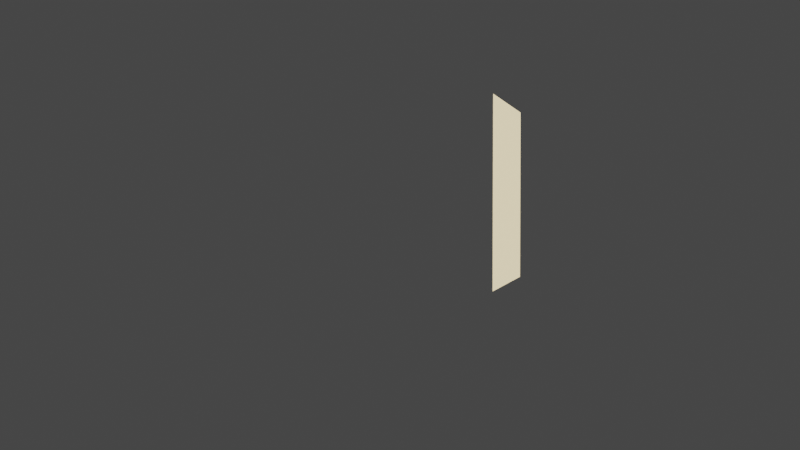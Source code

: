 # Source: Ambientazione.blend  (saved by Blender 3.6.13; exported with 4.5.12 LTS)
import bpy
from mathutils import Matrix  # noqa: F401  (used for matrix-valued properties, if any)

bpy.ops.wm.read_factory_settings(use_empty=True)
scene = bpy.context.scene
scene.name = 'Scene'

# ---- collections
col_collection = bpy.data.collections.new('Collection'); scene.collection.children.link(col_collection)
col_luci = bpy.data.collections.new('Luci'); scene.collection.children.link(col_luci)
col_palazzo_completo = bpy.data.collections.new('Palazzo completo')  # instanced only; not linked into the scene
col_casa = bpy.data.collections.new('Casa')  # instanced only; not linked into the scene
col_casa_1 = bpy.data.collections.new('Casa')  # instanced only; not linked into the scene
col_casa_2 = bpy.data.collections.new('Casa')  # instanced only; not linked into the scene
col_casa_3 = bpy.data.collections.new('Casa')  # instanced only; not linked into the scene
col_casa_4 = bpy.data.collections.new('Casa')  # instanced only; not linked into the scene
col_casa_5 = bpy.data.collections.new('Casa')  # instanced only; not linked into the scene

# ---- world
world_world = bpy.data.worlds.new('World'); scene.world = world_world
world_world.use_nodes = True; world_world.node_tree.nodes.clear()
_N = world_world.node_tree.nodes; _L = world_world.node_tree.links
n0 = _N.new('ShaderNodeOutputWorld'); n0.name = 'World Output'; n0.location = (300, 300)
n1 = _N.new('ShaderNodeBackground'); n1.name = 'Background'; n1.location = (10, 300)
n1.inputs[0].default_value = (0.05088, 0.05088, 0.05088, 1.0)
_L.new(n1.outputs[0], n0.inputs[0])
n0.is_active_output = True
world_world.color = (0.05088, 0.05088, 0.05088)
world_world.use_sun_shadow = False
world_world.sun_shadow_jitter_overblur = 0.0

# ---- cameras
cam_camera = bpy.data.cameras.new('Camera')
cam_camera.clip_end = 100.0
cam_camera.lens = 25.0
cam_camera.ortho_scale = 7.314

# ---- lights
light_light = bpy.data.lights.new('Light', 'SUN')
light_light.color = (0.855, 0.6939, 0.4072)
light_light.transmission_factor = 0.0
light_light.angle = 0.1993
light_light.energy = 5.0
light_light.shadow_soft_size = 0.1
light_light.shadow_cascade_max_distance = 1000.0
light_point = bpy.data.lights.new('Point', 'AREA')
light_point.color = (0.855, 0.6939, 0.4072)
light_point.transmission_factor = 0.0
light_point.use_shadow = False
light_point.energy = 10.21
light_point.shadow_maximum_resolution = 0.006
light_point.use_absolute_resolution = True

# ---- meshes
me_plane = bpy.data.meshes.new('Plane')
me_plane.from_pydata([(-2.805, -1.073, 0.4716), (1.0, -1.0, 0.0), (-2.805, 4.975, 0.4716), (1.0, 5.048, -1.769e-07)], [], [(0, 1, 3, 2)])
_uv = me_plane.uv_layers.new(name='UVMap')
_uv.uv.foreach_set('vector', [0.0, 0.0, 1.0, 0.0, 1.0, 1.0, 0.0, 1.0])
me_plane.update()

# ---- objects
ob_camera = bpy.data.objects.new('Camera', cam_camera)
ob_ref_frame = bpy.data.objects.new('Ref frame', None)
ob_palazzo_completo = bpy.data.objects.new('Palazzo completo', None)
ob_casa = bpy.data.objects.new('Casa', None)
ob_casa_001 = bpy.data.objects.new('Casa.001', None)
ob_casa_002 = bpy.data.objects.new('Casa.002', None)
ob_casa_004 = bpy.data.objects.new('Casa.004', None)
ob_sole = bpy.data.objects.new('Sole', light_light)
ob_per_palazzo = bpy.data.objects.new('Per palazzo', light_point)
ob_per_palazzo_001 = bpy.data.objects.new('Per palazzo.001', light_point)
ob_casa_003 = bpy.data.objects.new('Casa.003', None)
ob_per_palazzo_002 = bpy.data.objects.new('Per palazzo.002', light_point)
ob_casa_005 = bpy.data.objects.new('Casa.005', None)
ob_plane = bpy.data.objects.new('Plane', me_plane)
ob_per_palazzo_003 = bpy.data.objects.new('Per palazzo.003', light_point)

# ---- transforms, parenting, visibility, modifiers, constraints
ob_camera.location = (-3.207e-15, 1.441, 2.236)
ob_camera.rotation_euler = (1.555, -3.796e-17, 2.227e-16)
ob_camera.lock_rotations_4d = False
ob_camera.empty_display_type = 'ARROWS'
ob_camera.color = (0.0, 0.0, 0.0, 0.0)
ob_camera.display_type = 'WIRE'
ob_camera.lineart.crease_threshold = 0.0
ob_ref_frame.location = (0.0, 0.0, 0.0)
ob_ref_frame.rotation_euler = (1.109, 0.01327, 1.148)
ob_ref_frame.empty_display_type = 'IMAGE'
ob_ref_frame.empty_display_size = 5.0
ob_ref_frame.use_empty_image_alpha = True
ob_ref_frame.color = (1.0, 1.0, 1.0, 0.3212)
ob_ref_frame.hide_render = True
_c = ob_ref_frame.constraints.new('LIMIT_LOCATION'); _c.name = 'Limit Location'
_c.owner_space = 'CUSTOM'
_c.space_object = ob_camera
_c.use_min_x = True
_c.use_min_y = True
_c.use_min_z = True
_c.use_max_x = True
_c.use_max_y = True
_c.use_max_z = True
_c.min_z = -0.6
_c.max_z = -3.45
_c = ob_ref_frame.constraints.new('COPY_ROTATION'); _c.name = 'Copy Rotation'
_c.active = False
_c.target = ob_camera
ob_palazzo_completo.location = (5.044, 16.04, 0.0)
ob_palazzo_completo.rotation_euler = (0.0, -0.0, 1.592)
ob_palazzo_completo.instance_type = 'COLLECTION'
ob_casa.location = (-3.3, 17.44, 0.0)
ob_casa.rotation_euler = (0.0, -0.0, 0.6325)
ob_casa.scale = (0.4826, 0.4826, 0.4826)
ob_casa.instance_type = 'COLLECTION'
ob_casa_001.location = (-5.41, 15.0, 0.0)
ob_casa_001.rotation_euler = (0.0, -0.0, 1.087)
ob_casa_001.scale = (0.4826, 0.4826, 0.4826)
ob_casa_001.instance_type = 'COLLECTION'
_c = ob_casa_001.constraints.new('COPY_ROTATION'); _c.name = 'Copy Rotation'
_c.active = False
_c = ob_casa_001.constraints.new('TRANSFORM'); _c.name = 'Transformation'
_c.map_from = 'ROTATION'
ob_casa_002.location = (-6.272, 11.87, 0.0)
ob_casa_002.rotation_euler = (0.0, -0.0, 1.528)
ob_casa_002.scale = (0.4826, 0.4826, 0.4826)
ob_casa_002.instance_type = 'COLLECTION'
ob_casa_004.location = (-5.869, 8.749, 0.0)
ob_casa_004.rotation_euler = (0.0, -0.0, 1.862)
ob_casa_004.scale = (0.4826, 0.4826, 0.4826)
ob_casa_004.instance_type = 'COLLECTION'
ob_sole.location = (4.076, 1.005, 5.904)
ob_sole.rotation_euler = (-1.054, -1.153, 3.845)
ob_sole.lock_rotations_4d = False
ob_sole.empty_display_type = 'ARROWS'
ob_sole.color = (0.0, 0.0, 0.0, 0.0)
ob_sole.lineart.crease_threshold = 0.0
ob_per_palazzo.location = (3.646, 14.11, 1.647)
ob_per_palazzo.rotation_euler = (0.7833, -1.571, 0.0)
ob_per_palazzo.scale = (31.88, 31.88, 31.88)
ob_per_palazzo_001.location = (0.6956, 16.08, 1.028)
ob_per_palazzo_001.rotation_euler = (2.49, -1.571, 0.0)
ob_per_palazzo_001.scale = (9.072, 9.072, 9.072)
ob_casa_003.location = (7.884, 10.67, -7.272e-06)
ob_casa_003.rotation_euler = (0.0, -0.0, -1.309)
ob_casa_003.scale = (0.4826, 0.4826, 0.4826)
ob_casa_003.instance_type = 'COLLECTION'
ob_per_palazzo_002.location = (5.215, 9.707, 1.647)
ob_per_palazzo_002.rotation_euler = (0.2357, -1.571, 0.0)
ob_per_palazzo_002.scale = (14.3, 16.12, 16.12)
ob_casa_005.location = (1.904, 22.18, -7.272e-06)
ob_casa_005.rotation_euler = (0.0, -0.0, 0.1064)
ob_casa_005.scale = (0.4826, 0.4826, 0.4826)
ob_casa_005.instance_type = 'COLLECTION'
ob_plane.location = (3.909, 21.08, 1.0)
ob_plane.rotation_euler = (1.571, -0.0, 1.019)
ob_per_palazzo_003.location = (0.6306, 19.79, 1.028)
ob_per_palazzo_003.rotation_euler = (1.694, -1.571, 0.0)
ob_per_palazzo_003.scale = (23.05, 23.05, 23.05)
ob_palazzo_completo.instance_collection = col_palazzo_completo
ob_casa.instance_collection = col_casa
ob_casa_001.instance_collection = col_casa
ob_casa_002.instance_collection = col_casa
ob_casa_004.instance_collection = col_casa
ob_casa_003.instance_collection = col_casa
ob_casa_005.instance_collection = col_casa

# ---- collection membership
col_collection.objects.link(ob_camera)
col_collection.objects.link(ob_ref_frame)
col_collection.objects.link(ob_palazzo_completo)
col_collection.objects.link(ob_casa)
col_collection.objects.link(ob_casa_001)
col_collection.objects.link(ob_casa_002)
col_collection.objects.link(ob_casa_004)
col_luci.objects.link(ob_sole)
col_luci.objects.link(ob_per_palazzo)
col_luci.objects.link(ob_per_palazzo_001)
col_luci.objects.link(ob_casa_003)
col_luci.objects.link(ob_per_palazzo_002)
col_luci.objects.link(ob_casa_005)
col_luci.objects.link(ob_plane)
col_luci.objects.link(ob_per_palazzo_003)

# ---- scene / render settings (as saved in the file)
scene.camera = ob_camera
scene.frame_start = 1; scene.frame_end = 250; scene.frame_set(7)
scene.render.engine = 'CYCLES'
scene.cycles.use_denoising = False
scene.cycles.samples = 64
scene.cycles.sampling_pattern = 'TABULATED_SOBOL'
scene.view_settings.view_transform = 'Filmic'
bpy.context.view_layer.update()
